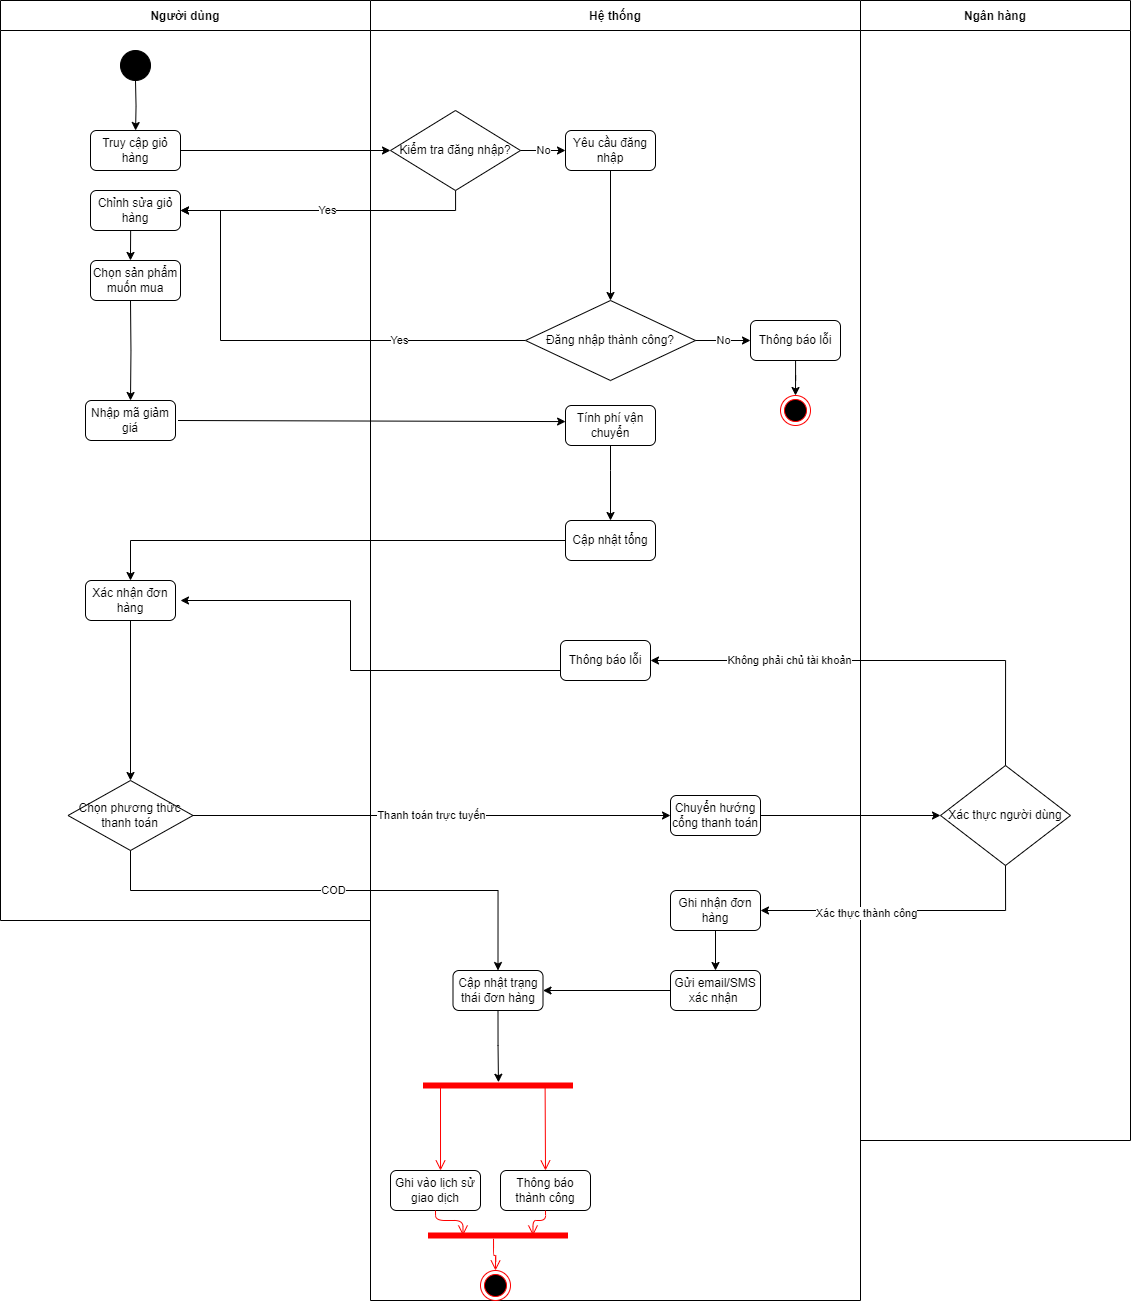

The diagram above was exported from draw.io. Its source (the exported page's mxGraphModel, read from the mxfile embedded in the PNG):
<mxGraphModel dx="1622" dy="866" grid="1" gridSize="10" guides="1" tooltips="1" connect="1" arrows="1" fold="1" page="1" pageScale="1" pageWidth="850" pageHeight="1100" math="0" shadow="0">
  <root>
    <mxCell id="0" />
    <mxCell id="1" parent="0" />
    <mxCell id="2" value="Người dùng" style="swimlane;startSize=30;" parent="1" vertex="1">
      <mxGeometry x="110" y="50" width="370" height="920" as="geometry" />
    </mxCell>
    <mxCell id="4" value="Truy cập giỏ hàng" style="rounded=1;whiteSpace=wrap;html=1;" parent="2" vertex="1">
      <mxGeometry x="90" y="130" width="90" height="40" as="geometry" />
    </mxCell>
    <mxCell id="5" value="Chỉnh sửa giỏ hàng" style="rounded=1;whiteSpace=wrap;html=1;" parent="2" vertex="1">
      <mxGeometry x="90" y="190" width="90" height="40" as="geometry" />
    </mxCell>
    <mxCell id="7" value="Nhập mã giảm giá" style="rounded=1;whiteSpace=wrap;html=1;" parent="2" vertex="1">
      <mxGeometry x="85" y="400" width="90" height="40" as="geometry" />
    </mxCell>
    <mxCell id="11" value="Xác nhận đơn hàng" style="rounded=1;whiteSpace=wrap;html=1;" parent="2" vertex="1">
      <mxGeometry x="85" y="580" width="90" height="40" as="geometry" />
    </mxCell>
    <mxCell id="71" value="Chọn sản phẩm muốn mua" style="rounded=1;whiteSpace=wrap;html=1;" parent="2" vertex="1">
      <mxGeometry x="90" y="260" width="90" height="40" as="geometry" />
    </mxCell>
    <mxCell id="72" style="edgeStyle=orthogonalEdgeStyle;rounded=0;html=1;jettySize=auto;orthogonalLoop=1;entryX=0.5;entryY=0;entryDx=0;entryDy=0;" parent="2" target="7" edge="1">
      <mxGeometry relative="1" as="geometry">
        <mxPoint x="130" y="300" as="sourcePoint" />
        <mxPoint x="130" y="370" as="targetPoint" />
        <Array as="points" />
      </mxGeometry>
    </mxCell>
    <mxCell id="78" style="edgeStyle=orthogonalEdgeStyle;rounded=0;html=1;jettySize=auto;orthogonalLoop=1;entryX=0.444;entryY=-0.001;entryDx=0;entryDy=0;entryPerimeter=0;exitX=0.5;exitY=1;exitDx=0;exitDy=0;" parent="2" target="71" edge="1">
      <mxGeometry relative="1" as="geometry">
        <mxPoint x="130.14" y="230" as="sourcePoint" />
        <mxPoint x="139.85999999999996" y="259.12000000000006" as="targetPoint" />
        <Array as="points" />
      </mxGeometry>
    </mxCell>
    <mxCell id="24" value="Chọn phương thức thanh toán" style="rhombus;whiteSpace=wrap;html=1;" parent="2" vertex="1">
      <mxGeometry x="67.5" y="780" width="125" height="70" as="geometry" />
    </mxCell>
    <mxCell id="188" style="edgeStyle=orthogonalEdgeStyle;rounded=0;html=1;jettySize=auto;orthogonalLoop=1;entryX=0.5;entryY=0;entryDx=0;entryDy=0;exitX=0.5;exitY=1;exitDx=0;exitDy=0;" parent="2" source="11" target="24" edge="1">
      <mxGeometry relative="1" as="geometry">
        <mxPoint x="130" y="630" as="sourcePoint" />
        <mxPoint x="163" y="590" as="targetPoint" />
      </mxGeometry>
    </mxCell>
    <mxCell id="208" value="" style="ellipse;whiteSpace=wrap;html=1;aspect=fixed;fillColor=#000000;" vertex="1" parent="2">
      <mxGeometry x="120" y="50" width="30" height="30" as="geometry" />
    </mxCell>
    <mxCell id="33" style="edgeStyle=orthogonalEdgeStyle;rounded=0;html=1;jettySize=auto;orthogonalLoop=1;" parent="1" target="4" edge="1">
      <mxGeometry relative="1" as="geometry">
        <mxPoint x="245" y="130" as="sourcePoint" />
      </mxGeometry>
    </mxCell>
    <mxCell id="34" style="edgeStyle=orthogonalEdgeStyle;rounded=0;html=1;jettySize=auto;orthogonalLoop=1;" parent="1" source="4" target="13" edge="1">
      <mxGeometry relative="1" as="geometry" />
    </mxCell>
    <mxCell id="36" value="&lt;span style=&quot;color: rgb(0, 0, 0);&quot;&gt;Yes&lt;/span&gt;" style="edgeStyle=orthogonalEdgeStyle;rounded=0;html=1;jettySize=auto;orthogonalLoop=1;entryX=1;entryY=0.5;entryDx=0;entryDy=0;" parent="1" source="13" target="5" edge="1">
      <mxGeometry relative="1" as="geometry">
        <Array as="points">
          <mxPoint x="565" y="260" />
        </Array>
      </mxGeometry>
    </mxCell>
    <mxCell id="38" value="Yes" style="edgeStyle=orthogonalEdgeStyle;rounded=0;html=1;jettySize=auto;orthogonalLoop=1;exitX=0;exitY=0.5;exitDx=0;exitDy=0;" parent="1" source="15" target="5" edge="1">
      <mxGeometry x="-0.4737" relative="1" as="geometry">
        <Array as="points">
          <mxPoint x="330" y="390" />
          <mxPoint x="330" y="260" />
        </Array>
        <mxPoint x="-1" as="offset" />
      </mxGeometry>
    </mxCell>
    <mxCell id="70" style="edgeStyle=orthogonalEdgeStyle;rounded=0;html=1;jettySize=auto;orthogonalLoop=1;exitX=0;exitY=0.5;exitDx=0;exitDy=0;" parent="1" source="69" edge="1">
      <mxGeometry relative="1" as="geometry">
        <mxPoint x="790" y="1130" as="sourcePoint" />
        <mxPoint x="290" y="650" as="targetPoint" />
        <Array as="points">
          <mxPoint x="460" y="720" />
          <mxPoint x="460" y="650" />
          <mxPoint x="290" y="650" />
        </Array>
      </mxGeometry>
    </mxCell>
    <mxCell id="147" value="Ngân hàng" style="swimlane;startSize=30;" parent="1" vertex="1">
      <mxGeometry x="970" y="50" width="270" height="1140" as="geometry" />
    </mxCell>
    <mxCell id="164" value="Xác thực người dùng" style="rhombus;whiteSpace=wrap;html=1;" parent="147" vertex="1">
      <mxGeometry x="80" y="765" width="130" height="100" as="geometry" />
    </mxCell>
    <mxCell id="12" value="Hệ thống" style="swimlane;startSize=30;" parent="1" vertex="1">
      <mxGeometry x="480" y="50" width="490" height="1300" as="geometry" />
    </mxCell>
    <mxCell id="13" value="Kiểm tra đăng nhập?" style="rhombus;whiteSpace=wrap;html=1;" parent="12" vertex="1">
      <mxGeometry x="20" y="110" width="130" height="80" as="geometry" />
    </mxCell>
    <mxCell id="15" value="Đăng nhập thành công?" style="rhombus;whiteSpace=wrap;html=1;" parent="12" vertex="1">
      <mxGeometry x="155" y="300" width="170" height="80" as="geometry" />
    </mxCell>
    <mxCell id="16" value="Thông báo lỗi" style="rounded=1;whiteSpace=wrap;html=1;" parent="12" vertex="1">
      <mxGeometry x="380" y="320" width="90" height="40" as="geometry" />
    </mxCell>
    <mxCell id="19" value="Cập nhật tổng" style="rounded=1;whiteSpace=wrap;html=1;" parent="12" vertex="1">
      <mxGeometry x="195" y="520" width="90" height="40" as="geometry" />
    </mxCell>
    <mxCell id="21" value="Tính phí vận chuyển" style="rounded=1;whiteSpace=wrap;html=1;" parent="12" vertex="1">
      <mxGeometry x="195" y="405" width="90" height="40" as="geometry" />
    </mxCell>
    <mxCell id="28" value="Ghi nhận đơn hàng" style="rounded=1;whiteSpace=wrap;html=1;" parent="12" vertex="1">
      <mxGeometry x="300" y="890" width="90" height="40" as="geometry" />
    </mxCell>
    <mxCell id="30" value="Gửi email/SMS xác nhận&amp;nbsp;" style="rounded=1;whiteSpace=wrap;html=1;" parent="12" vertex="1">
      <mxGeometry x="300" y="970" width="90" height="40" as="geometry" />
    </mxCell>
    <mxCell id="69" value="Thông báo lỗi" style="rounded=1;whiteSpace=wrap;html=1;" parent="12" vertex="1">
      <mxGeometry x="190" y="640" width="90" height="40" as="geometry" />
    </mxCell>
    <mxCell id="35" value="No" style="edgeStyle=orthogonalEdgeStyle;rounded=0;html=1;jettySize=auto;orthogonalLoop=1;entryX=0;entryY=0.5;entryDx=0;entryDy=0;exitX=1;exitY=0.5;exitDx=0;exitDy=0;" parent="12" source="13" target="191" edge="1">
      <mxGeometry relative="1" as="geometry">
        <mxPoint x="195" y="150" as="targetPoint" />
      </mxGeometry>
    </mxCell>
    <mxCell id="37" style="edgeStyle=orthogonalEdgeStyle;rounded=0;html=1;jettySize=auto;orthogonalLoop=1;entryX=0.5;entryY=0;entryDx=0;entryDy=0;exitX=0.5;exitY=1;exitDx=0;exitDy=0;" parent="12" source="191" target="15" edge="1">
      <mxGeometry relative="1" as="geometry">
        <Array as="points" />
        <mxPoint x="240" y="170" as="sourcePoint" />
      </mxGeometry>
    </mxCell>
    <mxCell id="39" value="No" style="edgeStyle=orthogonalEdgeStyle;rounded=0;html=1;jettySize=auto;orthogonalLoop=1;" parent="12" source="15" target="16" edge="1">
      <mxGeometry relative="1" as="geometry" />
    </mxCell>
    <mxCell id="40" style="edgeStyle=orthogonalEdgeStyle;rounded=0;html=1;jettySize=auto;orthogonalLoop=1;" parent="12" source="16" target="209" edge="1">
      <mxGeometry relative="1" as="geometry">
        <mxPoint x="425" y="410" as="targetPoint" />
      </mxGeometry>
    </mxCell>
    <mxCell id="65" style="edgeStyle=orthogonalEdgeStyle;rounded=0;html=1;jettySize=auto;orthogonalLoop=1;exitX=0;exitY=0.5;exitDx=0;exitDy=0;entryX=1;entryY=0.5;entryDx=0;entryDy=0;" parent="12" source="30" target="192" edge="1">
      <mxGeometry relative="1" as="geometry">
        <Array as="points" />
        <mxPoint x="172.5" y="990" as="targetPoint" />
      </mxGeometry>
    </mxCell>
    <mxCell id="178" value="Chuyển hướng cổng thanh toán" style="rounded=1;whiteSpace=wrap;html=1;" parent="12" vertex="1">
      <mxGeometry x="300" y="795" width="90" height="40" as="geometry" />
    </mxCell>
    <mxCell id="182" style="edgeStyle=orthogonalEdgeStyle;rounded=0;html=1;jettySize=auto;orthogonalLoop=1;exitX=0.5;exitY=1;exitDx=0;exitDy=0;entryX=0.5;entryY=0;entryDx=0;entryDy=0;" parent="12" source="28" target="30" edge="1">
      <mxGeometry relative="1" as="geometry">
        <mxPoint x="310" y="1010" as="sourcePoint" />
        <mxPoint x="225" y="1060" as="targetPoint" />
      </mxGeometry>
    </mxCell>
    <mxCell id="44" style="edgeStyle=orthogonalEdgeStyle;rounded=0;html=1;jettySize=auto;orthogonalLoop=1;" parent="12" edge="1">
      <mxGeometry relative="1" as="geometry">
        <mxPoint x="-192.5" y="420" as="sourcePoint" />
        <mxPoint x="195" y="421" as="targetPoint" />
        <Array as="points">
          <mxPoint x="-192" y="421" />
          <mxPoint x="195" y="421" />
        </Array>
      </mxGeometry>
    </mxCell>
    <mxCell id="190" style="edgeStyle=orthogonalEdgeStyle;rounded=0;html=1;jettySize=auto;orthogonalLoop=1;entryX=0.5;entryY=0;entryDx=0;entryDy=0;exitX=0.5;exitY=1;exitDx=0;exitDy=0;" parent="12" source="21" target="19" edge="1">
      <mxGeometry relative="1" as="geometry">
        <mxPoint x="-182.5" y="430" as="sourcePoint" />
        <mxPoint x="205" y="435" as="targetPoint" />
        <Array as="points">
          <mxPoint x="240" y="470" />
          <mxPoint x="240" y="470" />
        </Array>
      </mxGeometry>
    </mxCell>
    <mxCell id="191" value="Yêu cầu đăng nhập" style="rounded=1;whiteSpace=wrap;html=1;" parent="12" vertex="1">
      <mxGeometry x="195" y="130" width="90" height="40" as="geometry" />
    </mxCell>
    <mxCell id="192" value="Cập nhật trạng thái đơn hàng" style="rounded=1;whiteSpace=wrap;html=1;" parent="12" vertex="1">
      <mxGeometry x="82.5" y="970" width="90" height="40" as="geometry" />
    </mxCell>
    <mxCell id="194" style="edgeStyle=orthogonalEdgeStyle;rounded=0;html=1;jettySize=auto;orthogonalLoop=1;exitX=0.5;exitY=1;exitDx=0;exitDy=0;entryX=0.503;entryY=0.177;entryDx=0;entryDy=0;entryPerimeter=0;" parent="12" source="192" target="199" edge="1">
      <mxGeometry relative="1" as="geometry">
        <Array as="points" />
        <mxPoint x="138" y="1020" as="sourcePoint" />
        <mxPoint x="128" y="1080" as="targetPoint" />
      </mxGeometry>
    </mxCell>
    <mxCell id="199" value="" style="shape=line;html=1;strokeWidth=6;strokeColor=#ff0000;" parent="12" vertex="1">
      <mxGeometry x="52.5" y="1080" width="150" height="10" as="geometry" />
    </mxCell>
    <mxCell id="200" value="" style="edgeStyle=orthogonalEdgeStyle;html=1;verticalAlign=bottom;endArrow=open;endSize=8;strokeColor=#ff0000;exitX=0.25;exitY=0.5;exitDx=0;exitDy=0;exitPerimeter=0;entryX=0.778;entryY=0;entryDx=0;entryDy=0;entryPerimeter=0;" parent="12" edge="1">
      <mxGeometry relative="1" as="geometry">
        <mxPoint x="70.01999999999998" y="1170" as="targetPoint" />
        <mxPoint x="70" y="1085" as="sourcePoint" />
        <Array as="points" />
      </mxGeometry>
    </mxCell>
    <mxCell id="202" value="Thông báo thành công" style="rounded=1;whiteSpace=wrap;html=1;" parent="12" vertex="1">
      <mxGeometry x="130" y="1170" width="90" height="40" as="geometry" />
    </mxCell>
    <mxCell id="203" value="Ghi vào lịch sử giao dịch" style="rounded=1;whiteSpace=wrap;html=1;" parent="12" vertex="1">
      <mxGeometry x="20" y="1170" width="90" height="40" as="geometry" />
    </mxCell>
    <mxCell id="201" value="" style="edgeStyle=orthogonalEdgeStyle;html=1;verticalAlign=bottom;endArrow=open;endSize=8;strokeColor=#ff0000;exitX=0.814;exitY=0.48;exitDx=0;exitDy=0;exitPerimeter=0;" parent="12" source="199" edge="1">
      <mxGeometry relative="1" as="geometry">
        <mxPoint x="175" y="1170" as="targetPoint" />
        <mxPoint x="100" y="1135" as="sourcePoint" />
        <Array as="points">
          <mxPoint x="175" y="1085" />
          <mxPoint x="175" y="1170" />
        </Array>
      </mxGeometry>
    </mxCell>
    <mxCell id="204" value="" style="shape=line;html=1;strokeWidth=6;strokeColor=#ff0000;" parent="12" vertex="1">
      <mxGeometry x="57.5" y="1230" width="140" height="10" as="geometry" />
    </mxCell>
    <mxCell id="206" value="" style="edgeStyle=orthogonalEdgeStyle;html=1;verticalAlign=bottom;endArrow=open;endSize=8;strokeColor=#ff0000;exitX=0.5;exitY=1;exitDx=0;exitDy=0;entryX=0.25;entryY=0.5;entryDx=0;entryDy=0;entryPerimeter=0;" parent="12" source="203" target="204" edge="1">
      <mxGeometry relative="1" as="geometry">
        <mxPoint x="100" y="1180" as="targetPoint" />
        <mxPoint x="100" y="1095" as="sourcePoint" />
        <Array as="points" />
      </mxGeometry>
    </mxCell>
    <mxCell id="207" value="" style="edgeStyle=orthogonalEdgeStyle;html=1;verticalAlign=bottom;endArrow=open;endSize=8;strokeColor=#ff0000;exitX=0.5;exitY=1;exitDx=0;exitDy=0;entryX=0.75;entryY=0.5;entryDx=0;entryDy=0;entryPerimeter=0;" parent="12" source="202" target="204" edge="1">
      <mxGeometry relative="1" as="geometry">
        <mxPoint x="110" y="1190" as="targetPoint" />
        <mxPoint x="110" y="1105" as="sourcePoint" />
        <Array as="points" />
      </mxGeometry>
    </mxCell>
    <mxCell id="205" value="" style="edgeStyle=orthogonalEdgeStyle;html=1;verticalAlign=bottom;endArrow=open;endSize=8;strokeColor=#ff0000;exitX=0.468;exitY=0.83;exitDx=0;exitDy=0;exitPerimeter=0;entryX=0.5;entryY=0;entryDx=0;entryDy=0;" parent="12" source="204" target="210" edge="1">
      <mxGeometry relative="1" as="geometry">
        <mxPoint x="125" y="1250" as="targetPoint" />
        <mxPoint x="233.5" y="1240" as="sourcePoint" />
      </mxGeometry>
    </mxCell>
    <mxCell id="209" value="" style="ellipse;html=1;shape=endState;fillColor=#000000;strokeColor=#ff0000;" vertex="1" parent="12">
      <mxGeometry x="410" y="395" width="30" height="30" as="geometry" />
    </mxCell>
    <mxCell id="210" value="" style="ellipse;html=1;shape=endState;fillColor=#000000;strokeColor=#ff0000;" vertex="1" parent="12">
      <mxGeometry x="110" y="1270" width="30" height="30" as="geometry" />
    </mxCell>
    <mxCell id="180" value="" style="edgeStyle=orthogonalEdgeStyle;rounded=0;html=1;jettySize=auto;orthogonalLoop=1;exitX=1;exitY=0.5;exitDx=0;exitDy=0;entryX=0;entryY=0.5;entryDx=0;entryDy=0;" parent="1" source="178" target="164" edge="1">
      <mxGeometry relative="1" as="geometry">
        <mxPoint x="940" y="910" as="sourcePoint" />
        <mxPoint x="940" y="990" as="targetPoint" />
      </mxGeometry>
    </mxCell>
    <mxCell id="169" style="edgeStyle=orthogonalEdgeStyle;rounded=0;html=1;jettySize=auto;orthogonalLoop=1;exitX=0.5;exitY=1;exitDx=0;exitDy=0;entryX=1;entryY=0.5;entryDx=0;entryDy=0;" parent="1" source="164" target="28" edge="1">
      <mxGeometry relative="1" as="geometry">
        <mxPoint x="1115" y="890" as="sourcePoint" />
        <mxPoint x="870" y="1050" as="targetPoint" />
        <Array as="points">
          <mxPoint x="1115" y="960" />
        </Array>
      </mxGeometry>
    </mxCell>
    <mxCell id="173" value="Xác thực thành công" style="edgeLabel;html=1;align=center;verticalAlign=middle;resizable=0;points=[];" parent="169" vertex="1" connectable="0">
      <mxGeometry x="0.271" y="2" relative="1" as="geometry">
        <mxPoint as="offset" />
      </mxGeometry>
    </mxCell>
    <mxCell id="167" value="" style="edgeStyle=orthogonalEdgeStyle;rounded=0;html=1;jettySize=auto;orthogonalLoop=1;exitX=0.5;exitY=0;exitDx=0;exitDy=0;" parent="1" source="164" edge="1">
      <mxGeometry relative="1" as="geometry">
        <mxPoint x="760" y="710" as="targetPoint" />
        <Array as="points">
          <mxPoint x="1115" y="710" />
        </Array>
        <mxPoint x="1125" y="849.95" as="sourcePoint" />
      </mxGeometry>
    </mxCell>
    <mxCell id="181" value="&lt;span style=&quot;color: rgb(0, 0, 0);&quot;&gt;Không phải chủ tài khoản&lt;/span&gt;" style="edgeLabel;html=1;align=center;verticalAlign=middle;resizable=0;points=[];" parent="167" vertex="1" connectable="0">
      <mxGeometry x="0.3995" y="-1" relative="1" as="geometry">
        <mxPoint as="offset" />
      </mxGeometry>
    </mxCell>
    <mxCell id="186" style="edgeStyle=orthogonalEdgeStyle;rounded=0;html=1;jettySize=auto;orthogonalLoop=1;exitX=0;exitY=0.5;exitDx=0;exitDy=0;" parent="1" source="19" edge="1">
      <mxGeometry relative="1" as="geometry">
        <mxPoint x="480" y="470" as="sourcePoint" />
        <mxPoint x="240" y="630" as="targetPoint" />
        <Array as="points">
          <mxPoint x="240" y="590" />
          <mxPoint x="240" y="630" />
        </Array>
      </mxGeometry>
    </mxCell>
    <mxCell id="58" value="Thanh toán trực tuyến" style="edgeStyle=orthogonalEdgeStyle;rounded=0;html=1;jettySize=auto;orthogonalLoop=1;entryX=0;entryY=0.5;entryDx=0;entryDy=0;exitX=1;exitY=0.5;exitDx=0;exitDy=0;" parent="1" source="24" target="178" edge="1">
      <mxGeometry relative="1" as="geometry">
        <mxPoint x="780" y="840" as="targetPoint" />
        <Array as="points" />
      </mxGeometry>
    </mxCell>
    <mxCell id="57" value="COD" style="edgeStyle=orthogonalEdgeStyle;rounded=0;html=1;jettySize=auto;orthogonalLoop=1;exitX=0.5;exitY=1;exitDx=0;exitDy=0;entryX=0.5;entryY=0;entryDx=0;entryDy=0;" parent="1" source="24" target="192" edge="1">
      <mxGeometry relative="1" as="geometry">
        <mxPoint x="608" y="1020" as="targetPoint" />
        <Array as="points">
          <mxPoint x="240" y="940" />
          <mxPoint x="608" y="940" />
        </Array>
      </mxGeometry>
    </mxCell>
  </root>
</mxGraphModel>